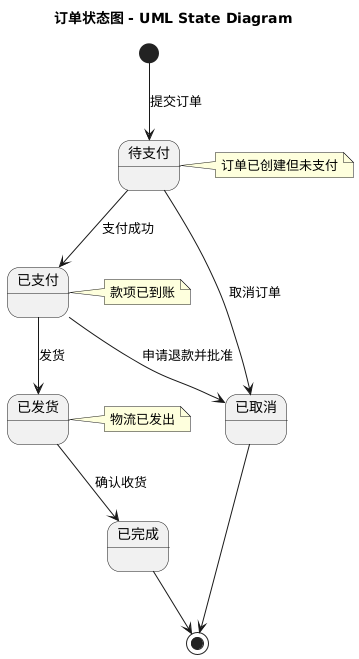

The diagram above was rendered by PlantUML. Its source (embedded in the PNG):
@startuml
' 设置中文字体（可选）
skinparam defaultFontName SimSun
skinparam state {
    BackgroundColor<<initial>> LightGreen
    BackgroundColor<<final>> LightGray
}

' 定义状态图标题
title 订单状态图 - UML State Diagram

' 定义所有状态（使用中文显示名 + 英文别名）
state "待支付" as pendingPayment
state "已支付" as paid
state "已发货" as shipped
state "已完成" as completed
state "已取消" as cancelled

' 初始状态 → 待支付
[*] --> pendingPayment : 提交订单

' 状态转换
pendingPayment --> paid : 支付成功
paid --> shipped : 发货
shipped --> completed : 确认收货

' 取消路径
pendingPayment --> cancelled : 取消订单
paid --> cancelled : 申请退款并批准

' 最终状态
completed --> [*]
cancelled --> [*]

' 添加注释说明
note right of pendingPayment
    订单已创建但未支付
end note

note right of paid
    款项已到账
end note

note right of shipped
    物流已发出
end note
@enduml